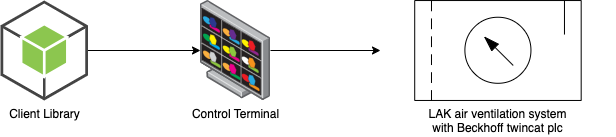

The diagram above was exported from draw.io. Its source (the exported page's mxGraphModel, read from the mxfile embedded in the PNG):
<mxGraphModel dx="454" dy="445" grid="1" gridSize="10" guides="1" tooltips="1" connect="1" arrows="1" fold="1" page="1" pageScale="1" pageWidth="827" pageHeight="1169" math="0" shadow="0">
  <root>
    <mxCell id="0" />
    <mxCell id="1" parent="0" />
    <mxCell id="5" value="" style="edgeStyle=none;html=1;" parent="1" source="2" target="3" edge="1">
      <mxGeometry relative="1" as="geometry" />
    </mxCell>
    <mxCell id="2" value="Client Library" style="outlineConnect=0;dashed=0;verticalLabelPosition=bottom;verticalAlign=top;align=center;html=1;shape=mxgraph.aws3.android;fillColor=#8CC64F;gradientColor=none;aspect=fixed;" parent="1" vertex="1">
      <mxGeometry x="130" y="100" width="87.5" height="100" as="geometry" />
    </mxCell>
    <mxCell id="6" value="" style="edgeStyle=none;html=1;" parent="1" source="3" target="4" edge="1">
      <mxGeometry relative="1" as="geometry" />
    </mxCell>
    <mxCell id="3" value="Control Terminal" style="points=[];aspect=fixed;html=1;align=center;shadow=0;dashed=0;image;image=img/lib/allied_telesis/security/DVS_Surveillance_Monitor.svg;labelBackgroundColor=none;" parent="1" vertex="1">
      <mxGeometry x="330" y="100" width="70" height="100" as="geometry" />
    </mxCell>
    <mxCell id="4" value="LAK air ventilation system &lt;br&gt;with Beckhoff twincat plc&lt;br&gt;" style="verticalLabelPosition=bottom;aspect=fixed;html=1;verticalAlign=top;fillColor=strokeColor;align=center;outlineConnect=0;shape=stencil(tZbbcoIwEIafhttMsuF42bHtM/Q2aqwZERiCp7dvIEAJkZS00xkv9F/299tDogHdyCOreACYyYrvmoC+BgBXVgu2zZUMKnLUIiQozbRSsDPX4gcBEmMlSXGucnEQfK8fkU1dnvhN7Js+XRRHXotGR29aiyNEw1ahbwF+UXr7optdWRSKRZSF7LT3WXzLdqfPurwUeyMwhCW78id5Q7hiLZIVGMLnssu+a0ISoha4ZX5oBetPz90Hk1wUTpNJL5cwlW6RdupC9XRzKGvuaMueyaNybHhdKGF41+FQJYAbp81uZ4v7N7owd85B5LneA8dDNZeNAnc+ofZyOfzjN3gNnAJKY2NWBBCJ/YcOGSKmD0YQ+ftQgrC5PGqdsLPz4znKS+lqzLMV85qdV2czFIXmSVpZhtmPKEJZ8i8+7aFM/Y2sulb7uOezsJ/JWO2wDikiv6hf7VWWmUZ0pZFJFBFETaIMhc7LbWEgls/awZo8oSosnhe2ciCXWjsRy+oOY//Tftx3Ol4ZSX+wH2ScybhcfSJQhId+U0vy41IbFs+4lFc045pIA9cUAmxU+sd+TSHARl3uV4qSGVaI4hnVt+IHNZ0Y2HOl9tYQCwEsTO9W/eEuXryHuzTrZ79T9d+6TvgC);points=[[0,0.5,0],[1,0.5,0]]" parent="1" vertex="1">
      <mxGeometry x="510" y="100" width="234.28" height="100" as="geometry" />
    </mxCell>
  </root>
</mxGraphModel>